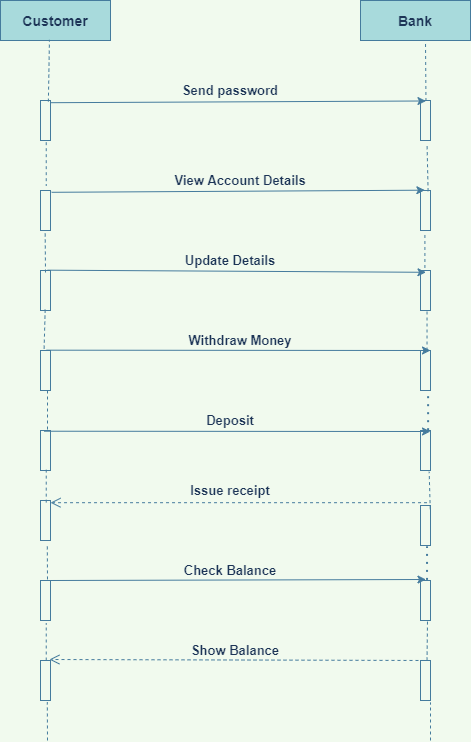

The diagram above was exported from draw.io. Its source (the exported page's mxGraphModel, read from the mxfile embedded in the PNG):
<mxGraphModel dx="1550" dy="786" grid="1" gridSize="10" guides="1" tooltips="1" connect="1" arrows="1" fold="1" page="1" pageScale="1" pageWidth="827" pageHeight="1169" background="#F1FAEE" math="0" shadow="0">
  <root>
    <mxCell id="TQ1OQrXK1YrLWWpydRdg-0" />
    <mxCell id="TQ1OQrXK1YrLWWpydRdg-1" parent="TQ1OQrXK1YrLWWpydRdg-0" />
    <mxCell id="TQ1OQrXK1YrLWWpydRdg-2" value="&lt;font style=&quot;font-size: 14px&quot;&gt;&lt;b&gt;Bank&lt;/b&gt;&lt;/font&gt;" style="rounded=0;whiteSpace=wrap;html=1;fillColor=#A8DADC;strokeColor=#457B9D;fontColor=#1D3557;" vertex="1" parent="TQ1OQrXK1YrLWWpydRdg-1">
      <mxGeometry x="520" y="80" width="110" height="40" as="geometry" />
    </mxCell>
    <mxCell id="TQ1OQrXK1YrLWWpydRdg-3" value="&lt;font size=&quot;1&quot;&gt;&lt;b style=&quot;font-size: 14px&quot;&gt;Customer&lt;/b&gt;&lt;/font&gt;" style="rounded=0;whiteSpace=wrap;html=1;fillColor=#A8DADC;strokeColor=#457B9D;fontColor=#1D3557;" vertex="1" parent="TQ1OQrXK1YrLWWpydRdg-1">
      <mxGeometry x="160" y="80" width="110" height="40" as="geometry" />
    </mxCell>
    <mxCell id="TQ1OQrXK1YrLWWpydRdg-18" value="" style="html=1;points=[];perimeter=orthogonalPerimeter;strokeColor=#457B9D;fillColor=none;fontColor=#1D3557;" vertex="1" parent="TQ1OQrXK1YrLWWpydRdg-1">
      <mxGeometry x="200" y="180" width="10" height="40" as="geometry" />
    </mxCell>
    <mxCell id="TQ1OQrXK1YrLWWpydRdg-28" value="" style="html=1;points=[];perimeter=orthogonalPerimeter;strokeColor=#457B9D;fillColor=none;fontColor=#1D3557;" vertex="1" parent="TQ1OQrXK1YrLWWpydRdg-1">
      <mxGeometry x="580" y="180" width="10" height="40" as="geometry" />
    </mxCell>
    <mxCell id="TQ1OQrXK1YrLWWpydRdg-33" value="" style="html=1;points=[];perimeter=orthogonalPerimeter;strokeColor=#457B9D;fillColor=none;fontColor=#1D3557;" vertex="1" parent="TQ1OQrXK1YrLWWpydRdg-1">
      <mxGeometry x="200" y="270" width="10" height="40" as="geometry" />
    </mxCell>
    <mxCell id="mmbeu8zw_42qlevqJdmL-3" value="" style="endArrow=none;dashed=1;html=1;exitX=0.573;exitY=1.042;exitDx=0;exitDy=0;exitPerimeter=0;entryX=0.573;entryY=-0.118;entryDx=0;entryDy=0;entryPerimeter=0;strokeColor=#457B9D;fontColor=#1D3557;labelBackgroundColor=#F1FAEE;" edge="1" parent="TQ1OQrXK1YrLWWpydRdg-1" source="TQ1OQrXK1YrLWWpydRdg-18" target="TQ1OQrXK1YrLWWpydRdg-33">
      <mxGeometry width="50" height="50" relative="1" as="geometry">
        <mxPoint x="390" y="480" as="sourcePoint" />
        <mxPoint x="440" y="430" as="targetPoint" />
      </mxGeometry>
    </mxCell>
    <mxCell id="mmbeu8zw_42qlevqJdmL-6" value="" style="html=1;points=[];perimeter=orthogonalPerimeter;strokeColor=#457B9D;fillColor=none;fontColor=#1D3557;" vertex="1" parent="TQ1OQrXK1YrLWWpydRdg-1">
      <mxGeometry x="200" y="510" width="10" height="40" as="geometry" />
    </mxCell>
    <mxCell id="mmbeu8zw_42qlevqJdmL-7" value="" style="html=1;points=[];perimeter=orthogonalPerimeter;strokeColor=#457B9D;fillColor=none;fontColor=#1D3557;" vertex="1" parent="TQ1OQrXK1YrLWWpydRdg-1">
      <mxGeometry x="200" y="430" width="10" height="40" as="geometry" />
    </mxCell>
    <mxCell id="mmbeu8zw_42qlevqJdmL-8" value="" style="html=1;points=[];perimeter=orthogonalPerimeter;strokeColor=#457B9D;fillColor=none;fontColor=#1D3557;" vertex="1" parent="TQ1OQrXK1YrLWWpydRdg-1">
      <mxGeometry x="200" y="350" width="10" height="40" as="geometry" />
    </mxCell>
    <mxCell id="mmbeu8zw_42qlevqJdmL-9" value="" style="html=1;points=[];perimeter=orthogonalPerimeter;strokeColor=#457B9D;fillColor=none;fontColor=#1D3557;" vertex="1" parent="TQ1OQrXK1YrLWWpydRdg-1">
      <mxGeometry x="580" y="270" width="10" height="40" as="geometry" />
    </mxCell>
    <mxCell id="mmbeu8zw_42qlevqJdmL-10" value="" style="html=1;points=[];perimeter=orthogonalPerimeter;strokeColor=#457B9D;fillColor=none;fontColor=#1D3557;" vertex="1" parent="TQ1OQrXK1YrLWWpydRdg-1">
      <mxGeometry x="200" y="740" width="10" height="40" as="geometry" />
    </mxCell>
    <mxCell id="mmbeu8zw_42qlevqJdmL-11" value="" style="html=1;points=[];perimeter=orthogonalPerimeter;strokeColor=#457B9D;fillColor=none;fontColor=#1D3557;" vertex="1" parent="TQ1OQrXK1YrLWWpydRdg-1">
      <mxGeometry x="200" y="660" width="10" height="40" as="geometry" />
    </mxCell>
    <mxCell id="mmbeu8zw_42qlevqJdmL-12" value="" style="endArrow=none;dashed=1;html=1;exitX=0.787;exitY=0.028;exitDx=0;exitDy=0;exitPerimeter=0;entryX=0.445;entryY=0.982;entryDx=0;entryDy=0;entryPerimeter=0;strokeColor=#457B9D;fontColor=#1D3557;labelBackgroundColor=#F1FAEE;" edge="1" parent="TQ1OQrXK1YrLWWpydRdg-1" source="TQ1OQrXK1YrLWWpydRdg-18" target="TQ1OQrXK1YrLWWpydRdg-3">
      <mxGeometry width="50" height="50" relative="1" as="geometry">
        <mxPoint x="390" y="370" as="sourcePoint" />
        <mxPoint x="220" y="122" as="targetPoint" />
      </mxGeometry>
    </mxCell>
    <mxCell id="mmbeu8zw_42qlevqJdmL-15" value="" style="endArrow=none;dashed=1;html=1;entryX=0.467;entryY=1.058;entryDx=0;entryDy=0;entryPerimeter=0;strokeColor=#457B9D;fontColor=#1D3557;labelBackgroundColor=#F1FAEE;" edge="1" parent="TQ1OQrXK1YrLWWpydRdg-1" target="TQ1OQrXK1YrLWWpydRdg-33">
      <mxGeometry width="50" height="50" relative="1" as="geometry">
        <mxPoint x="205" y="352" as="sourcePoint" />
        <mxPoint x="215.73000000000002" y="275.28" as="targetPoint" />
      </mxGeometry>
    </mxCell>
    <mxCell id="mmbeu8zw_42qlevqJdmL-17" value="" style="endArrow=none;dashed=1;html=1;exitX=0.68;exitY=1.023;exitDx=0;exitDy=0;exitPerimeter=0;strokeColor=#457B9D;fontColor=#1D3557;labelBackgroundColor=#F1FAEE;" edge="1" parent="TQ1OQrXK1YrLWWpydRdg-1">
      <mxGeometry width="50" height="50" relative="1" as="geometry">
        <mxPoint x="206.79999999999995" y="625.9200000000001" as="sourcePoint" />
        <mxPoint x="207" y="660" as="targetPoint" />
      </mxGeometry>
    </mxCell>
    <mxCell id="mmbeu8zw_42qlevqJdmL-18" value="" style="endArrow=none;dashed=1;html=1;entryX=0.573;entryY=-0.017;entryDx=0;entryDy=0;entryPerimeter=0;exitX=0.573;exitY=0.978;exitDx=0;exitDy=0;exitPerimeter=0;strokeColor=#457B9D;fontColor=#1D3557;labelBackgroundColor=#F1FAEE;" edge="1" parent="TQ1OQrXK1YrLWWpydRdg-1" source="mmbeu8zw_42qlevqJdmL-6">
      <mxGeometry width="50" height="50" relative="1" as="geometry">
        <mxPoint x="210" y="550" as="sourcePoint" />
        <mxPoint x="205.73000000000002" y="584.3199999999999" as="targetPoint" />
      </mxGeometry>
    </mxCell>
    <mxCell id="mmbeu8zw_42qlevqJdmL-19" value="" style="endArrow=none;dashed=1;html=1;strokeColor=#457B9D;fontColor=#1D3557;labelBackgroundColor=#F1FAEE;" edge="1" parent="TQ1OQrXK1YrLWWpydRdg-1">
      <mxGeometry width="50" height="50" relative="1" as="geometry">
        <mxPoint x="207" y="470" as="sourcePoint" />
        <mxPoint x="207" y="510" as="targetPoint" />
      </mxGeometry>
    </mxCell>
    <mxCell id="mmbeu8zw_42qlevqJdmL-20" value="" style="endArrow=none;dashed=1;html=1;exitX=0.467;exitY=0.978;exitDx=0;exitDy=0;exitPerimeter=0;entryX=0.36;entryY=-0.035;entryDx=0;entryDy=0;entryPerimeter=0;strokeColor=#457B9D;fontColor=#1D3557;labelBackgroundColor=#F1FAEE;" edge="1" parent="TQ1OQrXK1YrLWWpydRdg-1" source="mmbeu8zw_42qlevqJdmL-8" target="mmbeu8zw_42qlevqJdmL-7">
      <mxGeometry width="50" height="50" relative="1" as="geometry">
        <mxPoint x="390" y="370" as="sourcePoint" />
        <mxPoint x="440" y="320" as="targetPoint" />
      </mxGeometry>
    </mxCell>
    <mxCell id="mmbeu8zw_42qlevqJdmL-21" value="" style="endArrow=none;dashed=1;html=1;entryX=0.573;entryY=1.068;entryDx=0;entryDy=0;entryPerimeter=0;strokeColor=#457B9D;fontColor=#1D3557;labelBackgroundColor=#F1FAEE;" edge="1" parent="TQ1OQrXK1YrLWWpydRdg-1" source="mmbeu8zw_42qlevqJdmL-10" target="mmbeu8zw_42qlevqJdmL-11">
      <mxGeometry width="50" height="50" relative="1" as="geometry">
        <mxPoint x="330" y="640" as="sourcePoint" />
        <mxPoint x="380" y="590" as="targetPoint" />
      </mxGeometry>
    </mxCell>
    <mxCell id="mmbeu8zw_42qlevqJdmL-22" value="" style="endArrow=none;dashed=1;html=1;entryX=0.653;entryY=0.978;entryDx=0;entryDy=0;entryPerimeter=0;strokeColor=#457B9D;fontColor=#1D3557;labelBackgroundColor=#F1FAEE;" edge="1" parent="TQ1OQrXK1YrLWWpydRdg-1" source="mmbeu8zw_42qlevqJdmL-29" target="mmbeu8zw_42qlevqJdmL-26">
      <mxGeometry width="50" height="50" relative="1" as="geometry">
        <mxPoint x="330" y="320" as="sourcePoint" />
        <mxPoint x="380" y="270" as="targetPoint" />
      </mxGeometry>
    </mxCell>
    <mxCell id="mmbeu8zw_42qlevqJdmL-23" value="" style="endArrow=none;dashed=1;html=1;exitX=0.44;exitY=1.112;exitDx=0;exitDy=0;exitPerimeter=0;entryX=0.44;entryY=-0.035;entryDx=0;entryDy=0;entryPerimeter=0;strokeColor=#457B9D;fontColor=#1D3557;labelBackgroundColor=#F1FAEE;" edge="1" parent="TQ1OQrXK1YrLWWpydRdg-1" source="mmbeu8zw_42qlevqJdmL-9" target="mmbeu8zw_42qlevqJdmL-26">
      <mxGeometry width="50" height="50" relative="1" as="geometry">
        <mxPoint x="330" y="320" as="sourcePoint" />
        <mxPoint x="580" y="354" as="targetPoint" />
      </mxGeometry>
    </mxCell>
    <mxCell id="mmbeu8zw_42qlevqJdmL-24" value="" style="endArrow=none;dashed=1;html=1;entryX=0.653;entryY=1.068;entryDx=0;entryDy=0;entryPerimeter=0;exitX=0.76;exitY=0.018;exitDx=0;exitDy=0;exitPerimeter=0;strokeColor=#457B9D;fontColor=#1D3557;labelBackgroundColor=#F1FAEE;" edge="1" parent="TQ1OQrXK1YrLWWpydRdg-1" source="mmbeu8zw_42qlevqJdmL-9" target="TQ1OQrXK1YrLWWpydRdg-28">
      <mxGeometry width="50" height="50" relative="1" as="geometry">
        <mxPoint x="330" y="320" as="sourcePoint" />
        <mxPoint x="440" y="280" as="targetPoint" />
      </mxGeometry>
    </mxCell>
    <mxCell id="mmbeu8zw_42qlevqJdmL-25" value="" style="endArrow=none;dashed=1;html=1;exitX=0.547;exitY=0.012;exitDx=0;exitDy=0;exitPerimeter=0;strokeColor=#457B9D;fontColor=#1D3557;labelBackgroundColor=#F1FAEE;" edge="1" parent="TQ1OQrXK1YrLWWpydRdg-1" source="TQ1OQrXK1YrLWWpydRdg-28">
      <mxGeometry width="50" height="50" relative="1" as="geometry">
        <mxPoint x="330" y="320" as="sourcePoint" />
        <mxPoint x="585" y="120" as="targetPoint" />
      </mxGeometry>
    </mxCell>
    <mxCell id="mmbeu8zw_42qlevqJdmL-26" value="" style="html=1;points=[];perimeter=orthogonalPerimeter;strokeColor=#457B9D;fillColor=none;fontColor=#1D3557;" vertex="1" parent="TQ1OQrXK1YrLWWpydRdg-1">
      <mxGeometry x="580" y="350" width="10" height="40" as="geometry" />
    </mxCell>
    <mxCell id="mmbeu8zw_42qlevqJdmL-27" value="" style="html=1;points=[];perimeter=orthogonalPerimeter;strokeColor=#457B9D;fillColor=none;fontColor=#1D3557;" vertex="1" parent="TQ1OQrXK1YrLWWpydRdg-1">
      <mxGeometry x="580" y="740" width="10" height="40" as="geometry" />
    </mxCell>
    <mxCell id="mmbeu8zw_42qlevqJdmL-29" value="" style="html=1;points=[];perimeter=orthogonalPerimeter;strokeColor=#457B9D;fillColor=none;fontColor=#1D3557;" vertex="1" parent="TQ1OQrXK1YrLWWpydRdg-1">
      <mxGeometry x="580" y="430" width="10" height="40" as="geometry" />
    </mxCell>
    <mxCell id="mmbeu8zw_42qlevqJdmL-30" value="" style="html=1;points=[];perimeter=orthogonalPerimeter;strokeColor=#457B9D;fillColor=none;fontColor=#1D3557;" vertex="1" parent="TQ1OQrXK1YrLWWpydRdg-1">
      <mxGeometry x="580" y="660" width="10" height="40" as="geometry" />
    </mxCell>
    <mxCell id="mmbeu8zw_42qlevqJdmL-31" value="" style="html=1;points=[];perimeter=orthogonalPerimeter;strokeColor=#457B9D;fillColor=none;fontColor=#1D3557;" vertex="1" parent="TQ1OQrXK1YrLWWpydRdg-1">
      <mxGeometry x="580" y="585" width="10" height="40" as="geometry" />
    </mxCell>
    <mxCell id="mmbeu8zw_42qlevqJdmL-32" value="" style="html=1;points=[];perimeter=orthogonalPerimeter;strokeColor=#457B9D;fillColor=none;fontColor=#1D3557;" vertex="1" parent="TQ1OQrXK1YrLWWpydRdg-1">
      <mxGeometry x="580" y="510" width="10" height="40" as="geometry" />
    </mxCell>
    <mxCell id="mmbeu8zw_42qlevqJdmL-37" value="" style="endArrow=classic;html=1;exitX=1;exitY=0.055;exitDx=0;exitDy=0;exitPerimeter=0;entryX=0.547;entryY=0.012;entryDx=0;entryDy=0;entryPerimeter=0;strokeColor=#457B9D;fontColor=#1D3557;labelBackgroundColor=#F1FAEE;" edge="1" parent="TQ1OQrXK1YrLWWpydRdg-1" source="TQ1OQrXK1YrLWWpydRdg-18" target="TQ1OQrXK1YrLWWpydRdg-28">
      <mxGeometry width="50" height="50" relative="1" as="geometry">
        <mxPoint x="330" y="320" as="sourcePoint" />
        <mxPoint x="380" y="270" as="targetPoint" />
      </mxGeometry>
    </mxCell>
    <mxCell id="mmbeu8zw_42qlevqJdmL-38" value="" style="endArrow=classic;html=1;exitX=1.107;exitY=0.045;exitDx=0;exitDy=0;exitPerimeter=0;entryX=0.44;entryY=-0.008;entryDx=0;entryDy=0;entryPerimeter=0;strokeColor=#457B9D;fontColor=#1D3557;labelBackgroundColor=#F1FAEE;" edge="1" parent="TQ1OQrXK1YrLWWpydRdg-1" source="TQ1OQrXK1YrLWWpydRdg-33" target="mmbeu8zw_42qlevqJdmL-9">
      <mxGeometry width="50" height="50" relative="1" as="geometry">
        <mxPoint x="220" y="192.20000000000005" as="sourcePoint" />
        <mxPoint x="595.4699999999998" y="190.48000000000002" as="targetPoint" />
      </mxGeometry>
    </mxCell>
    <mxCell id="mmbeu8zw_42qlevqJdmL-39" value="" style="endArrow=classic;html=1;exitX=0.68;exitY=-0.008;exitDx=0;exitDy=0;exitPerimeter=0;entryX=0.547;entryY=0.045;entryDx=0;entryDy=0;entryPerimeter=0;strokeColor=#457B9D;fontColor=#1D3557;labelBackgroundColor=#F1FAEE;" edge="1" parent="TQ1OQrXK1YrLWWpydRdg-1" source="mmbeu8zw_42qlevqJdmL-8" target="mmbeu8zw_42qlevqJdmL-26">
      <mxGeometry width="50" height="50" relative="1" as="geometry">
        <mxPoint x="230" y="202.20000000000005" as="sourcePoint" />
        <mxPoint x="605.4699999999998" y="200.48000000000002" as="targetPoint" />
      </mxGeometry>
    </mxCell>
    <mxCell id="mmbeu8zw_42qlevqJdmL-40" value="" style="endArrow=classic;html=1;exitX=0.573;exitY=-0.008;exitDx=0;exitDy=0;exitPerimeter=0;strokeColor=#457B9D;fontColor=#1D3557;labelBackgroundColor=#F1FAEE;" edge="1" parent="TQ1OQrXK1YrLWWpydRdg-1" source="mmbeu8zw_42qlevqJdmL-7">
      <mxGeometry width="50" height="50" relative="1" as="geometry">
        <mxPoint x="240" y="212.20000000000005" as="sourcePoint" />
        <mxPoint x="590" y="430" as="targetPoint" />
      </mxGeometry>
    </mxCell>
    <mxCell id="mmbeu8zw_42qlevqJdmL-41" value="" style="endArrow=none;dashed=1;html=1;dashPattern=1 3;strokeWidth=2;entryX=0.76;entryY=1.032;entryDx=0;entryDy=0;entryPerimeter=0;exitX=0.76;exitY=-0.008;exitDx=0;exitDy=0;exitPerimeter=0;strokeColor=#457B9D;fontColor=#1D3557;labelBackgroundColor=#F1FAEE;" edge="1" parent="TQ1OQrXK1YrLWWpydRdg-1" source="mmbeu8zw_42qlevqJdmL-32" target="mmbeu8zw_42qlevqJdmL-29">
      <mxGeometry width="50" height="50" relative="1" as="geometry">
        <mxPoint x="330" y="590" as="sourcePoint" />
        <mxPoint x="380" y="540" as="targetPoint" />
      </mxGeometry>
    </mxCell>
    <mxCell id="mmbeu8zw_42qlevqJdmL-42" value="" style="endArrow=none;dashed=1;html=1;entryX=0.867;entryY=1.032;entryDx=0;entryDy=0;entryPerimeter=0;exitX=0.973;exitY=0.09;exitDx=0;exitDy=0;exitPerimeter=0;strokeColor=#457B9D;fontColor=#1D3557;labelBackgroundColor=#F1FAEE;" edge="1" parent="TQ1OQrXK1YrLWWpydRdg-1" source="mmbeu8zw_42qlevqJdmL-31" target="mmbeu8zw_42qlevqJdmL-32">
      <mxGeometry width="50" height="50" relative="1" as="geometry">
        <mxPoint x="330" y="590" as="sourcePoint" />
        <mxPoint x="380" y="540" as="targetPoint" />
      </mxGeometry>
    </mxCell>
    <mxCell id="mmbeu8zw_42qlevqJdmL-45" value="" style="endArrow=none;dashed=1;html=1;dashPattern=1 3;strokeWidth=2;exitX=0.653;exitY=-0.015;exitDx=0;exitDy=0;exitPerimeter=0;entryX=0.653;entryY=1.023;entryDx=0;entryDy=0;entryPerimeter=0;strokeColor=#457B9D;fontColor=#1D3557;labelBackgroundColor=#F1FAEE;" edge="1" parent="TQ1OQrXK1YrLWWpydRdg-1" target="mmbeu8zw_42qlevqJdmL-31">
      <mxGeometry width="50" height="50" relative="1" as="geometry">
        <mxPoint x="586.5300000000002" y="659.4000000000001" as="sourcePoint" />
        <mxPoint x="591" y="626" as="targetPoint" />
      </mxGeometry>
    </mxCell>
    <mxCell id="mmbeu8zw_42qlevqJdmL-47" value="" style="endArrow=none;dashed=1;html=1;exitX=0.653;exitY=0.002;exitDx=0;exitDy=0;exitPerimeter=0;strokeColor=#457B9D;fontColor=#1D3557;labelBackgroundColor=#F1FAEE;" edge="1" parent="TQ1OQrXK1YrLWWpydRdg-1" source="mmbeu8zw_42qlevqJdmL-27">
      <mxGeometry width="50" height="50" relative="1" as="geometry">
        <mxPoint x="330" y="590" as="sourcePoint" />
        <mxPoint x="587" y="700" as="targetPoint" />
      </mxGeometry>
    </mxCell>
    <mxCell id="mmbeu8zw_42qlevqJdmL-48" value="" style="endArrow=classic;html=1;exitX=0.36;exitY=0.018;exitDx=0;exitDy=0;exitPerimeter=0;strokeColor=#457B9D;fontColor=#1D3557;labelBackgroundColor=#F1FAEE;" edge="1" parent="TQ1OQrXK1YrLWWpydRdg-1" source="mmbeu8zw_42qlevqJdmL-6">
      <mxGeometry width="50" height="50" relative="1" as="geometry">
        <mxPoint x="215.73000000000002" y="439.68000000000006" as="sourcePoint" />
        <mxPoint x="590" y="511" as="targetPoint" />
      </mxGeometry>
    </mxCell>
    <mxCell id="mmbeu8zw_42qlevqJdmL-51" value="" style="endArrow=classic;html=1;entryX=0.547;entryY=-0.025;entryDx=0;entryDy=0;entryPerimeter=0;strokeColor=#457B9D;fontColor=#1D3557;labelBackgroundColor=#F1FAEE;" edge="1" parent="TQ1OQrXK1YrLWWpydRdg-1" source="mmbeu8zw_42qlevqJdmL-11" target="mmbeu8zw_42qlevqJdmL-30">
      <mxGeometry width="50" height="50" relative="1" as="geometry">
        <mxPoint x="245.73000000000002" y="469.68000000000006" as="sourcePoint" />
        <mxPoint x="590" y="740" as="targetPoint" />
      </mxGeometry>
    </mxCell>
    <mxCell id="mmbeu8zw_42qlevqJdmL-54" value="Send password" style="text;html=1;strokeColor=none;fillColor=none;align=center;verticalAlign=middle;whiteSpace=wrap;rounded=0;fontSize=13;fontStyle=1;fontColor=#1D3557;" vertex="1" parent="TQ1OQrXK1YrLWWpydRdg-1">
      <mxGeometry x="340" y="160" width="100" height="20" as="geometry" />
    </mxCell>
    <mxCell id="mmbeu8zw_42qlevqJdmL-55" value="View Account Details" style="text;html=1;strokeColor=none;fillColor=none;align=center;verticalAlign=middle;whiteSpace=wrap;rounded=0;fontSize=13;fontStyle=1;fontColor=#1D3557;" vertex="1" parent="TQ1OQrXK1YrLWWpydRdg-1">
      <mxGeometry x="330" y="250" width="140" height="20" as="geometry" />
    </mxCell>
    <mxCell id="mmbeu8zw_42qlevqJdmL-56" value="Update Details" style="text;html=1;strokeColor=none;fillColor=none;align=center;verticalAlign=middle;whiteSpace=wrap;rounded=0;fontSize=13;fontStyle=1;fontColor=#1D3557;" vertex="1" parent="TQ1OQrXK1YrLWWpydRdg-1">
      <mxGeometry x="340" y="330" width="100" height="20" as="geometry" />
    </mxCell>
    <mxCell id="mmbeu8zw_42qlevqJdmL-57" value="Withdraw Money" style="text;html=1;strokeColor=none;fillColor=none;align=center;verticalAlign=middle;whiteSpace=wrap;rounded=0;fontSize=13;fontStyle=1;fontColor=#1D3557;" vertex="1" parent="TQ1OQrXK1YrLWWpydRdg-1">
      <mxGeometry x="340" y="410" width="120" height="20" as="geometry" />
    </mxCell>
    <mxCell id="mmbeu8zw_42qlevqJdmL-58" value="Deposit" style="text;html=1;strokeColor=none;fillColor=none;align=center;verticalAlign=middle;whiteSpace=wrap;rounded=0;fontSize=13;fontStyle=1;fontColor=#1D3557;" vertex="1" parent="TQ1OQrXK1YrLWWpydRdg-1">
      <mxGeometry x="340" y="490" width="100" height="20" as="geometry" />
    </mxCell>
    <mxCell id="mmbeu8zw_42qlevqJdmL-59" value="Issue receipt" style="text;html=1;strokeColor=none;fillColor=none;align=center;verticalAlign=middle;whiteSpace=wrap;rounded=0;fontSize=13;fontStyle=1;fontColor=#1D3557;" vertex="1" parent="TQ1OQrXK1YrLWWpydRdg-1">
      <mxGeometry x="340" y="560" width="100" height="20" as="geometry" />
    </mxCell>
    <mxCell id="mmbeu8zw_42qlevqJdmL-64" value="" style="html=1;verticalAlign=bottom;endArrow=open;dashed=1;endSize=8;fontSize=13;exitX=0.653;exitY=-0.07;exitDx=0;exitDy=0;exitPerimeter=0;strokeColor=#457B9D;fontColor=#1D3557;labelBackgroundColor=#F1FAEE;" edge="1" parent="TQ1OQrXK1YrLWWpydRdg-1" source="mmbeu8zw_42qlevqJdmL-31" target="mmbeu8zw_42qlevqJdmL-66">
      <mxGeometry relative="1" as="geometry">
        <mxPoint x="598.6700000000001" y="666.8800000000001" as="sourcePoint" />
        <mxPoint x="222.1300000000001" y="670.0799999999999" as="targetPoint" />
      </mxGeometry>
    </mxCell>
    <mxCell id="mmbeu8zw_42qlevqJdmL-66" value="" style="html=1;points=[];perimeter=orthogonalPerimeter;strokeColor=#457B9D;fillColor=none;fontColor=#1D3557;" vertex="1" parent="TQ1OQrXK1YrLWWpydRdg-1">
      <mxGeometry x="200" y="580" width="10" height="40" as="geometry" />
    </mxCell>
    <mxCell id="mmbeu8zw_42qlevqJdmL-67" value="Check Balance" style="text;html=1;strokeColor=none;fillColor=none;align=center;verticalAlign=middle;whiteSpace=wrap;rounded=0;fontSize=13;fontStyle=1;fontColor=#1D3557;" vertex="1" parent="TQ1OQrXK1YrLWWpydRdg-1">
      <mxGeometry x="335" y="640" width="110" height="20" as="geometry" />
    </mxCell>
    <mxCell id="mmbeu8zw_42qlevqJdmL-68" value="" style="html=1;verticalAlign=bottom;endArrow=open;dashed=1;endSize=8;fontSize=13;entryX=0.893;entryY=-0.025;entryDx=0;entryDy=0;entryPerimeter=0;strokeColor=#457B9D;fontColor=#1D3557;labelBackgroundColor=#F1FAEE;" edge="1" parent="TQ1OQrXK1YrLWWpydRdg-1" target="mmbeu8zw_42qlevqJdmL-10">
      <mxGeometry relative="1" as="geometry">
        <mxPoint x="590" y="740" as="sourcePoint" />
        <mxPoint x="210" y="730" as="targetPoint" />
      </mxGeometry>
    </mxCell>
    <mxCell id="mmbeu8zw_42qlevqJdmL-69" value="Show Balance" style="text;html=1;strokeColor=none;fillColor=none;align=center;verticalAlign=middle;whiteSpace=wrap;rounded=0;fontSize=13;fontStyle=1;fontColor=#1D3557;" vertex="1" parent="TQ1OQrXK1YrLWWpydRdg-1">
      <mxGeometry x="340" y="720" width="110" height="20" as="geometry" />
    </mxCell>
    <mxCell id="mmbeu8zw_42qlevqJdmL-70" value="" style="endArrow=none;dashed=1;html=1;fontSize=13;strokeColor=#457B9D;fontColor=#1D3557;labelBackgroundColor=#F1FAEE;" edge="1" parent="TQ1OQrXK1YrLWWpydRdg-1">
      <mxGeometry width="50" height="50" relative="1" as="geometry">
        <mxPoint x="590" y="820" as="sourcePoint" />
        <mxPoint x="590" y="782" as="targetPoint" />
      </mxGeometry>
    </mxCell>
    <mxCell id="mmbeu8zw_42qlevqJdmL-71" value="" style="endArrow=none;dashed=1;html=1;fontSize=13;entryX=0.68;entryY=1.042;entryDx=0;entryDy=0;entryPerimeter=0;strokeColor=#457B9D;fontColor=#1D3557;labelBackgroundColor=#F1FAEE;" edge="1" parent="TQ1OQrXK1YrLWWpydRdg-1" target="mmbeu8zw_42qlevqJdmL-10">
      <mxGeometry width="50" height="50" relative="1" as="geometry">
        <mxPoint x="207" y="820" as="sourcePoint" />
        <mxPoint x="330" y="450" as="targetPoint" />
      </mxGeometry>
    </mxCell>
  </root>
</mxGraphModel>